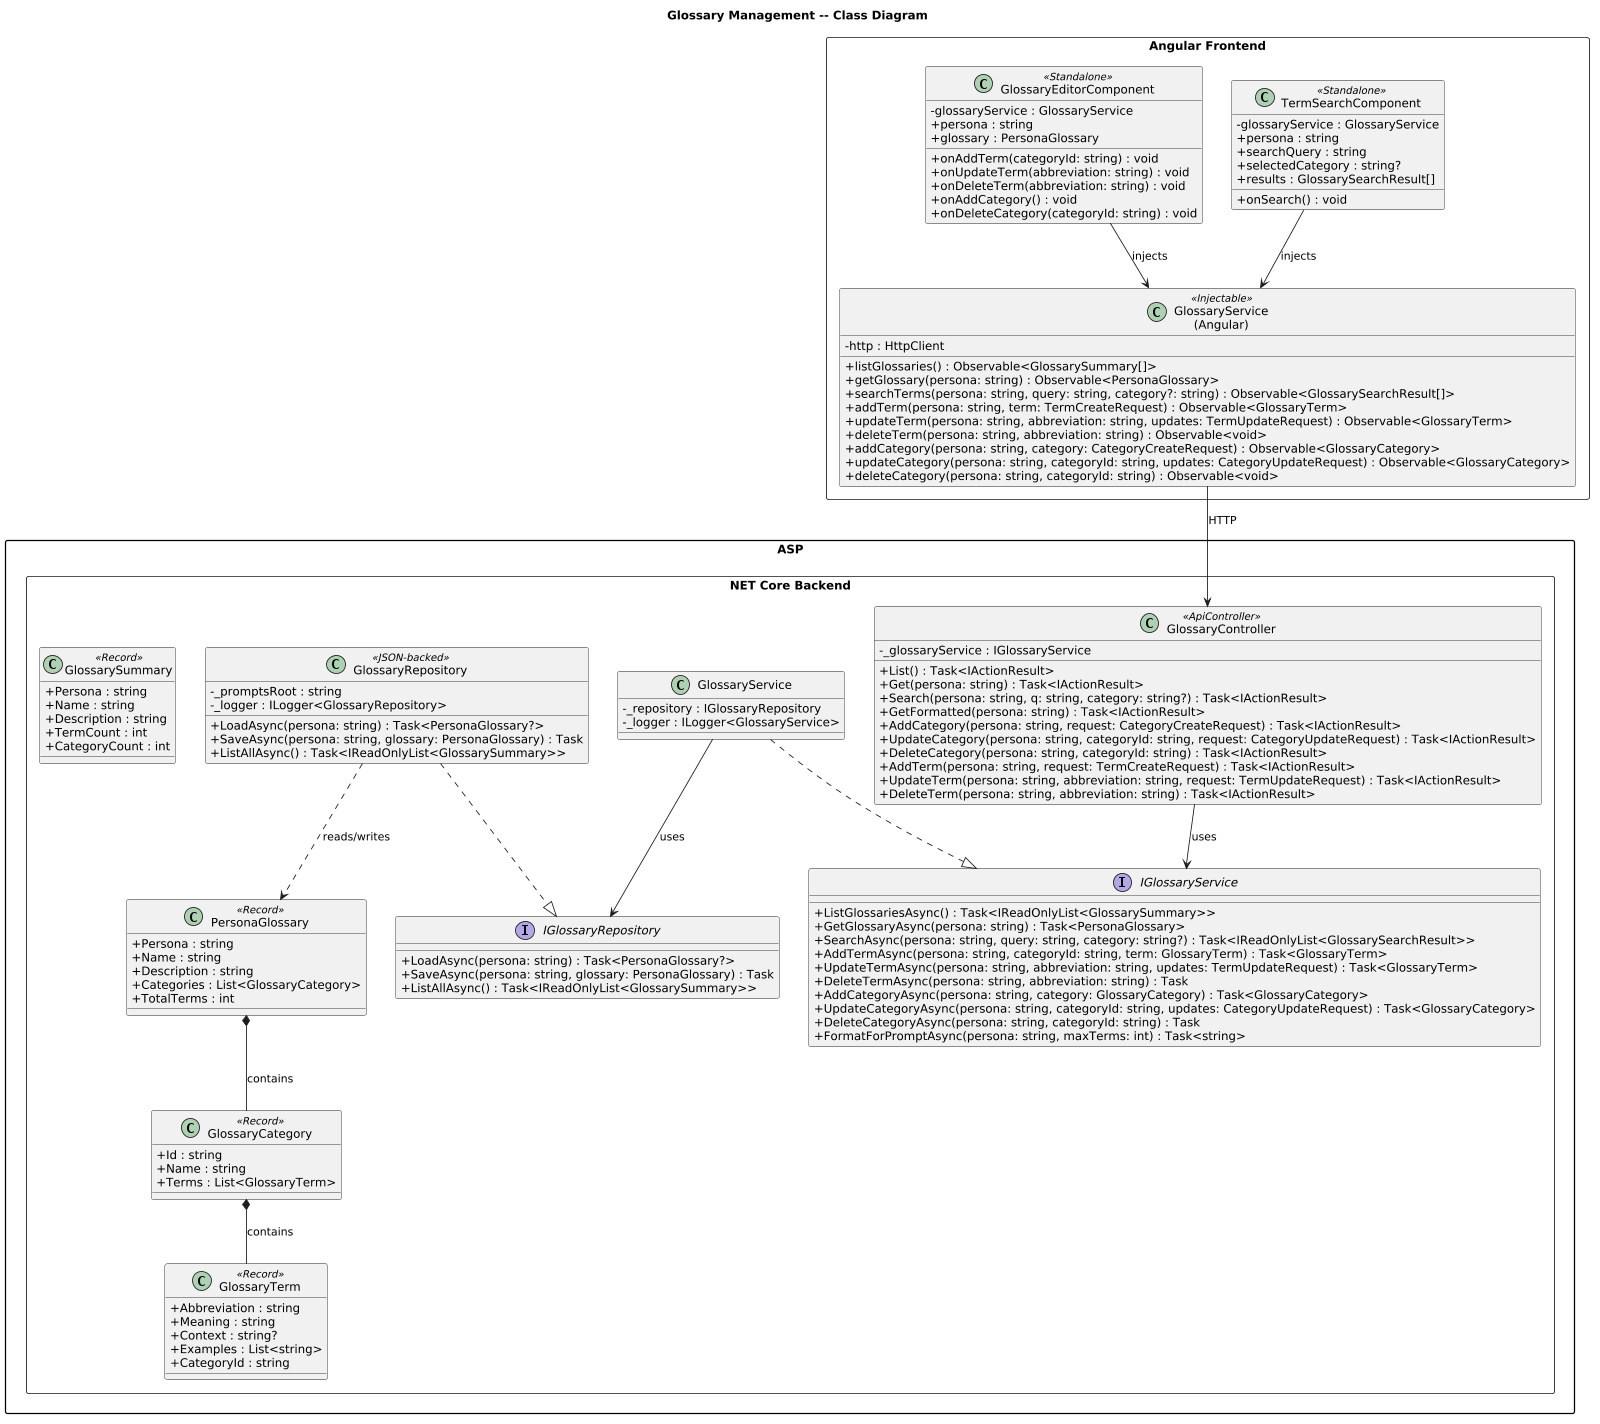

The diagram above was rendered by PlantUML. Its source (embedded in the PNG):
@startuml
' ---------------------------------------------------------------------------
' WorkbenchIQ -- Glossary Management class diagram
' Target: .NET 8 (ASP.NET Core) + Angular 17+
' ---------------------------------------------------------------------------
skinparam dpi 150
scale max 1024 width
skinparam classAttributeIconSize 0
skinparam packageStyle rectangle

title Glossary Management -- Class Diagram

package "ASP.NET Core Backend" <<Rectangle>> {

  class GlossaryTerm <<Record>> {
    +Abbreviation : string
    +Meaning : string
    +Context : string?
    +Examples : List<string>
    +CategoryId : string
  }

  class GlossaryCategory <<Record>> {
    +Id : string
    +Name : string
    +Terms : List<GlossaryTerm>
  }

  class PersonaGlossary <<Record>> {
    +Persona : string
    +Name : string
    +Description : string
    +Categories : List<GlossaryCategory>
    +TotalTerms : int
  }

  class GlossarySummary <<Record>> {
    +Persona : string
    +Name : string
    +Description : string
    +TermCount : int
    +CategoryCount : int
  }

  interface IGlossaryRepository {
    +LoadAsync(persona: string) : Task<PersonaGlossary?>
    +SaveAsync(persona: string, glossary: PersonaGlossary) : Task
    +ListAllAsync() : Task<IReadOnlyList<GlossarySummary>>
  }

  class GlossaryRepository <<JSON-backed>> {
    -_promptsRoot : string
    -_logger : ILogger<GlossaryRepository>
    +LoadAsync(persona: string) : Task<PersonaGlossary?>
    +SaveAsync(persona: string, glossary: PersonaGlossary) : Task
    +ListAllAsync() : Task<IReadOnlyList<GlossarySummary>>
  }

  interface IGlossaryService {
    +ListGlossariesAsync() : Task<IReadOnlyList<GlossarySummary>>
    +GetGlossaryAsync(persona: string) : Task<PersonaGlossary>
    +SearchAsync(persona: string, query: string, category: string?) : Task<IReadOnlyList<GlossarySearchResult>>
    +AddTermAsync(persona: string, categoryId: string, term: GlossaryTerm) : Task<GlossaryTerm>
    +UpdateTermAsync(persona: string, abbreviation: string, updates: TermUpdateRequest) : Task<GlossaryTerm>
    +DeleteTermAsync(persona: string, abbreviation: string) : Task
    +AddCategoryAsync(persona: string, category: GlossaryCategory) : Task<GlossaryCategory>
    +UpdateCategoryAsync(persona: string, categoryId: string, updates: CategoryUpdateRequest) : Task<GlossaryCategory>
    +DeleteCategoryAsync(persona: string, categoryId: string) : Task
    +FormatForPromptAsync(persona: string, maxTerms: int) : Task<string>
  }

  class GlossaryService {
    -_repository : IGlossaryRepository
    -_logger : ILogger<GlossaryService>
  }

  class GlossaryController <<ApiController>> {
    -_glossaryService : IGlossaryService
    +List() : Task<IActionResult>
    +Get(persona: string) : Task<IActionResult>
    +Search(persona: string, q: string, category: string?) : Task<IActionResult>
    +GetFormatted(persona: string) : Task<IActionResult>
    +AddCategory(persona: string, request: CategoryCreateRequest) : Task<IActionResult>
    +UpdateCategory(persona: string, categoryId: string, request: CategoryUpdateRequest) : Task<IActionResult>
    +DeleteCategory(persona: string, categoryId: string) : Task<IActionResult>
    +AddTerm(persona: string, request: TermCreateRequest) : Task<IActionResult>
    +UpdateTerm(persona: string, abbreviation: string, request: TermUpdateRequest) : Task<IActionResult>
    +DeleteTerm(persona: string, abbreviation: string) : Task<IActionResult>
  }

  GlossaryRepository ..|> IGlossaryRepository
  GlossaryService ..|> IGlossaryService
  GlossaryService --> IGlossaryRepository : uses
  GlossaryController --> IGlossaryService : uses
  PersonaGlossary *-- GlossaryCategory : contains
  GlossaryCategory *-- GlossaryTerm : contains
  GlossaryRepository ..> PersonaGlossary : reads/writes
}

package "Angular Frontend" <<Rectangle>> {

  class "GlossaryService\n(Angular)" as NgGlossaryService <<Injectable>> {
    -http : HttpClient
    +listGlossaries() : Observable<GlossarySummary[]>
    +getGlossary(persona: string) : Observable<PersonaGlossary>
    +searchTerms(persona: string, query: string, category?: string) : Observable<GlossarySearchResult[]>
    +addTerm(persona: string, term: TermCreateRequest) : Observable<GlossaryTerm>
    +updateTerm(persona: string, abbreviation: string, updates: TermUpdateRequest) : Observable<GlossaryTerm>
    +deleteTerm(persona: string, abbreviation: string) : Observable<void>
    +addCategory(persona: string, category: CategoryCreateRequest) : Observable<GlossaryCategory>
    +updateCategory(persona: string, categoryId: string, updates: CategoryUpdateRequest) : Observable<GlossaryCategory>
    +deleteCategory(persona: string, categoryId: string) : Observable<void>
  }

  class GlossaryEditorComponent <<Standalone>> {
    -glossaryService : GlossaryService
    +persona : string
    +glossary : PersonaGlossary
    +onAddTerm(categoryId: string) : void
    +onUpdateTerm(abbreviation: string) : void
    +onDeleteTerm(abbreviation: string) : void
    +onAddCategory() : void
    +onDeleteCategory(categoryId: string) : void
  }

  class TermSearchComponent <<Standalone>> {
    -glossaryService : GlossaryService
    +persona : string
    +searchQuery : string
    +selectedCategory : string?
    +results : GlossarySearchResult[]
    +onSearch() : void
  }

  GlossaryEditorComponent --> NgGlossaryService : injects
  TermSearchComponent --> NgGlossaryService : injects
}

NgGlossaryService --> GlossaryController : HTTP
@enduml